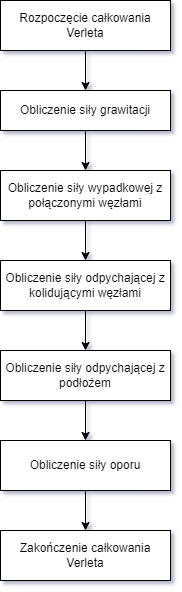

The diagram above was exported from draw.io. Its source (the exported page's mxGraphModel, read from the mxfile embedded in the PNG):
<mxGraphModel dx="862" dy="851" grid="1" gridSize="10" guides="1" tooltips="1" connect="1" arrows="1" fold="1" page="1" pageScale="1" pageWidth="827" pageHeight="1169" math="0" shadow="0">
  <root>
    <mxCell id="0" />
    <mxCell id="1" parent="0" />
    <mxCell id="4PGzwjlXsx5gWUvxyLqm-3" style="edgeStyle=orthogonalEdgeStyle;rounded=0;orthogonalLoop=1;jettySize=auto;html=1;entryX=0.5;entryY=0;entryDx=0;entryDy=0;" edge="1" parent="1" source="4PGzwjlXsx5gWUvxyLqm-1" target="4PGzwjlXsx5gWUvxyLqm-2">
      <mxGeometry relative="1" as="geometry" />
    </mxCell>
    <mxCell id="4PGzwjlXsx5gWUvxyLqm-1" value="Obliczenie siły grawitacji" style="rounded=0;whiteSpace=wrap;html=1;" vertex="1" parent="1">
      <mxGeometry x="40" y="100" width="170" height="40" as="geometry" />
    </mxCell>
    <mxCell id="4PGzwjlXsx5gWUvxyLqm-5" style="edgeStyle=orthogonalEdgeStyle;rounded=0;orthogonalLoop=1;jettySize=auto;html=1;entryX=0.5;entryY=0;entryDx=0;entryDy=0;" edge="1" parent="1" source="4PGzwjlXsx5gWUvxyLqm-2" target="4PGzwjlXsx5gWUvxyLqm-4">
      <mxGeometry relative="1" as="geometry" />
    </mxCell>
    <mxCell id="4PGzwjlXsx5gWUvxyLqm-2" value="Obliczenie siły wypadkowej z połączonymi węzłami" style="rounded=0;whiteSpace=wrap;html=1;" vertex="1" parent="1">
      <mxGeometry x="40" y="180" width="170" height="50" as="geometry" />
    </mxCell>
    <mxCell id="4PGzwjlXsx5gWUvxyLqm-7" style="edgeStyle=orthogonalEdgeStyle;rounded=0;orthogonalLoop=1;jettySize=auto;html=1;" edge="1" parent="1" source="4PGzwjlXsx5gWUvxyLqm-4" target="4PGzwjlXsx5gWUvxyLqm-6">
      <mxGeometry relative="1" as="geometry" />
    </mxCell>
    <mxCell id="4PGzwjlXsx5gWUvxyLqm-4" value="Obliczenie siły odpychającej z kolidującymi węzłami" style="rounded=0;whiteSpace=wrap;html=1;" vertex="1" parent="1">
      <mxGeometry x="40" y="270" width="170" height="50" as="geometry" />
    </mxCell>
    <mxCell id="4PGzwjlXsx5gWUvxyLqm-9" style="edgeStyle=orthogonalEdgeStyle;rounded=0;orthogonalLoop=1;jettySize=auto;html=1;entryX=0.5;entryY=0;entryDx=0;entryDy=0;" edge="1" parent="1" source="4PGzwjlXsx5gWUvxyLqm-6" target="4PGzwjlXsx5gWUvxyLqm-8">
      <mxGeometry relative="1" as="geometry" />
    </mxCell>
    <mxCell id="4PGzwjlXsx5gWUvxyLqm-6" value="Obliczenie siły odpychającej z podłożem" style="rounded=0;whiteSpace=wrap;html=1;" vertex="1" parent="1">
      <mxGeometry x="40" y="360" width="170" height="50" as="geometry" />
    </mxCell>
    <mxCell id="4PGzwjlXsx5gWUvxyLqm-13" style="edgeStyle=orthogonalEdgeStyle;rounded=0;orthogonalLoop=1;jettySize=auto;html=1;" edge="1" parent="1" source="4PGzwjlXsx5gWUvxyLqm-8" target="4PGzwjlXsx5gWUvxyLqm-12">
      <mxGeometry relative="1" as="geometry" />
    </mxCell>
    <mxCell id="4PGzwjlXsx5gWUvxyLqm-8" value="Obliczenie siły oporu" style="rounded=0;whiteSpace=wrap;html=1;" vertex="1" parent="1">
      <mxGeometry x="40" y="450" width="170" height="50" as="geometry" />
    </mxCell>
    <mxCell id="4PGzwjlXsx5gWUvxyLqm-11" style="edgeStyle=orthogonalEdgeStyle;rounded=0;orthogonalLoop=1;jettySize=auto;html=1;" edge="1" parent="1" source="4PGzwjlXsx5gWUvxyLqm-10" target="4PGzwjlXsx5gWUvxyLqm-1">
      <mxGeometry relative="1" as="geometry" />
    </mxCell>
    <mxCell id="4PGzwjlXsx5gWUvxyLqm-10" value="Rozpoczęcie całkowania Verleta" style="rounded=0;whiteSpace=wrap;html=1;" vertex="1" parent="1">
      <mxGeometry x="40" y="10" width="170" height="50" as="geometry" />
    </mxCell>
    <mxCell id="4PGzwjlXsx5gWUvxyLqm-12" value="Zakończenie całkowania Verleta" style="rounded=0;whiteSpace=wrap;html=1;" vertex="1" parent="1">
      <mxGeometry x="40" y="540" width="170" height="50" as="geometry" />
    </mxCell>
  </root>
</mxGraphModel>